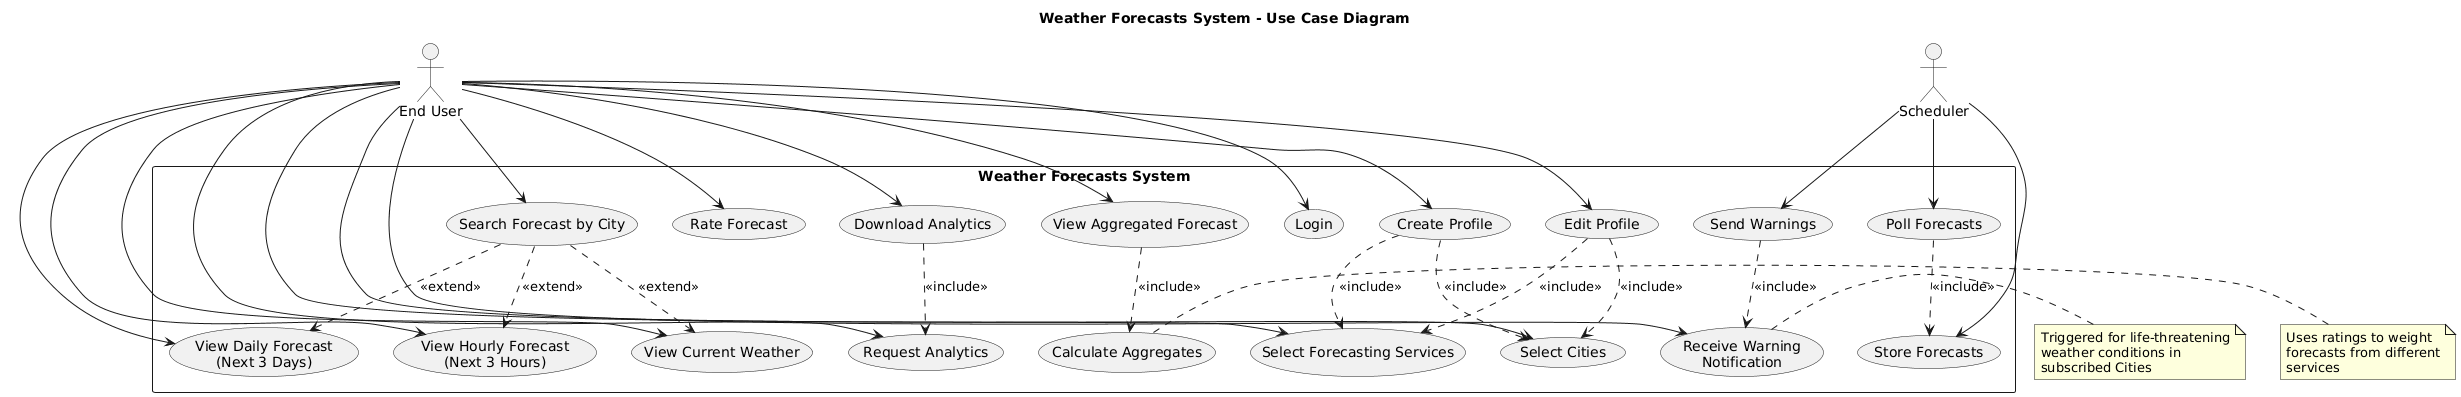

The diagram above was rendered by PlantUML. Its source (embedded in the PNG):
@startuml
title Weather Forecasts System - Use Case Diagram

' Actors
actor "End User" as User
actor "Scheduler" as Scheduler

' System boundary
rectangle "Weather Forecasts System" {
    
    ' User Management
    usecase "Login" as UC1
    usecase "Create Profile" as UC2
    usecase "Edit Profile" as UC3
    
    ' Service and City Selection
    usecase "Select Cities" as UC4
    usecase "Select Forecasting Services" as UC5
    
    ' Forecast Operations
    usecase "Search Forecast by City" as UC6
    usecase "View Current Weather" as UC7
    usecase "View Hourly Forecast\n(Next 3 Hours)" as UC8
    usecase "View Daily Forecast\n(Next 3 Days)" as UC9
    
    ' Rating and Analytics
    usecase "Rate Forecast" as UC10
    usecase "Request Analytics" as UC11
    usecase "Download Analytics" as UC12
    usecase "View Aggregated Forecast" as UC13
    
    ' Alerts
    usecase "Receive Warning\nNotification" as UC14
    
    ' System Operations
    usecase "Poll Forecasts" as UC15
    usecase "Store Forecasts" as UC16
    usecase "Send Warnings" as UC17
    usecase "Calculate Aggregates" as UC18
}

' User relationships
User --> UC1
User --> UC2
User --> UC3
User --> UC4
User --> UC5
User --> UC6
User --> UC7
User --> UC8
User --> UC9
User --> UC10
User --> UC11
User --> UC12
User --> UC13
User --> UC14

' Scheduler relationships
Scheduler --> UC15
Scheduler --> UC16
Scheduler --> UC17

' Use case dependencies
UC2 ..> UC4 : <<include>>
UC2 ..> UC5 : <<include>>
UC3 ..> UC4 : <<include>>
UC3 ..> UC5 : <<include>>

UC6 ..> UC7 : <<extend>>
UC6 ..> UC8 : <<extend>>
UC6 ..> UC9 : <<extend>>

UC12 ..> UC11 : <<include>>
UC13 ..> UC18 : <<include>>

UC17 ..> UC14 : <<include>>
UC15 ..> UC16 : <<include>>

' Notes
note right of UC14
  Triggered for life-threatening
  weather conditions in
  subscribed Cities
end note

note right of UC18
  Uses ratings to weight
  forecasts from different
  services
end note
@enduml